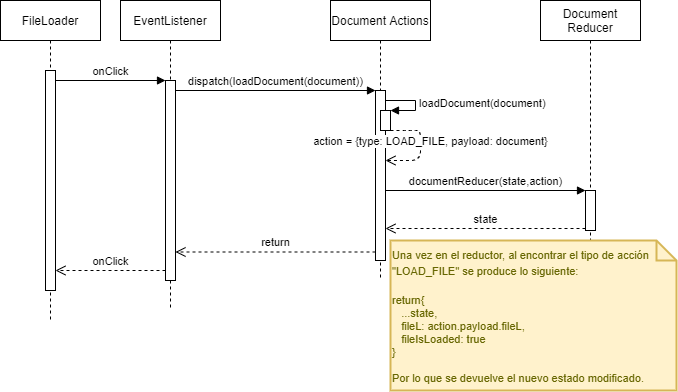

The diagram above was exported from draw.io. Its source (the exported page's mxGraphModel, read from the mxfile embedded in the PNG):
<mxGraphModel dx="1422" dy="692" grid="1" gridSize="10" guides="1" tooltips="1" connect="1" arrows="1" fold="1" page="1" pageScale="1" pageWidth="827" pageHeight="1169" math="0" shadow="0">
  <root>
    <mxCell id="0" />
    <mxCell id="1" parent="0" />
    <mxCell id="SzE4vPEQrfv2yNQokkJQ-1" value="FileLoader" style="shape=umlLifeline;perimeter=lifelinePerimeter;whiteSpace=wrap;html=1;container=1;collapsible=0;recursiveResize=0;outlineConnect=0;" vertex="1" parent="1">
      <mxGeometry x="10" y="10" width="100" height="320" as="geometry" />
    </mxCell>
    <mxCell id="SzE4vPEQrfv2yNQokkJQ-6" value="" style="html=1;points=[];perimeter=orthogonalPerimeter;" vertex="1" parent="SzE4vPEQrfv2yNQokkJQ-1">
      <mxGeometry x="45" y="70" width="10" height="220" as="geometry" />
    </mxCell>
    <mxCell id="SzE4vPEQrfv2yNQokkJQ-2" value="EventListener" style="shape=umlLifeline;perimeter=lifelinePerimeter;whiteSpace=wrap;html=1;container=1;collapsible=0;recursiveResize=0;outlineConnect=0;" vertex="1" parent="1">
      <mxGeometry x="130" y="10" width="100" height="310" as="geometry" />
    </mxCell>
    <mxCell id="SzE4vPEQrfv2yNQokkJQ-7" value="" style="html=1;points=[];perimeter=orthogonalPerimeter;" vertex="1" parent="SzE4vPEQrfv2yNQokkJQ-2">
      <mxGeometry x="45" y="80" width="10" height="200" as="geometry" />
    </mxCell>
    <mxCell id="SzE4vPEQrfv2yNQokkJQ-8" value="onClick" style="html=1;verticalAlign=bottom;endArrow=block;entryX=0;entryY=0;" edge="1" target="SzE4vPEQrfv2yNQokkJQ-7" parent="1" source="SzE4vPEQrfv2yNQokkJQ-6">
      <mxGeometry relative="1" as="geometry">
        <mxPoint x="115" y="80" as="sourcePoint" />
      </mxGeometry>
    </mxCell>
    <mxCell id="SzE4vPEQrfv2yNQokkJQ-9" value="onClick" style="html=1;verticalAlign=bottom;endArrow=open;dashed=1;endSize=8;exitX=0;exitY=0.95;" edge="1" source="SzE4vPEQrfv2yNQokkJQ-7" parent="1" target="SzE4vPEQrfv2yNQokkJQ-6">
      <mxGeometry relative="1" as="geometry">
        <mxPoint x="115" y="156" as="targetPoint" />
      </mxGeometry>
    </mxCell>
    <mxCell id="SzE4vPEQrfv2yNQokkJQ-10" value="Document Actions" style="shape=umlLifeline;perimeter=lifelinePerimeter;whiteSpace=wrap;html=1;container=1;collapsible=0;recursiveResize=0;outlineConnect=0;" vertex="1" parent="1">
      <mxGeometry x="340" y="10" width="100" height="280" as="geometry" />
    </mxCell>
    <mxCell id="SzE4vPEQrfv2yNQokkJQ-11" value="" style="html=1;points=[];perimeter=orthogonalPerimeter;" vertex="1" parent="SzE4vPEQrfv2yNQokkJQ-10">
      <mxGeometry x="45" y="90" width="10" height="170" as="geometry" />
    </mxCell>
    <mxCell id="SzE4vPEQrfv2yNQokkJQ-14" value="" style="html=1;points=[];perimeter=orthogonalPerimeter;" vertex="1" parent="SzE4vPEQrfv2yNQokkJQ-10">
      <mxGeometry x="50" y="110" width="10" height="20" as="geometry" />
    </mxCell>
    <mxCell id="SzE4vPEQrfv2yNQokkJQ-15" value="loadDocument(document)" style="edgeStyle=orthogonalEdgeStyle;html=1;align=left;spacingLeft=2;endArrow=block;rounded=0;entryX=1;entryY=0;" edge="1" target="SzE4vPEQrfv2yNQokkJQ-14" parent="SzE4vPEQrfv2yNQokkJQ-10">
      <mxGeometry relative="1" as="geometry">
        <mxPoint x="55" y="100" as="sourcePoint" />
        <Array as="points">
          <mxPoint x="85" y="100" />
        </Array>
      </mxGeometry>
    </mxCell>
    <mxCell id="SzE4vPEQrfv2yNQokkJQ-16" value="action = {type: LOAD_FILE, payload: document}" style="html=1;verticalAlign=bottom;endArrow=open;dashed=1;endSize=8;" edge="1" parent="SzE4vPEQrfv2yNQokkJQ-10" source="SzE4vPEQrfv2yNQokkJQ-14" target="SzE4vPEQrfv2yNQokkJQ-11">
      <mxGeometry x="0.0526" y="10" relative="1" as="geometry">
        <mxPoint x="160" y="180" as="sourcePoint" />
        <mxPoint x="80" y="180" as="targetPoint" />
        <Array as="points">
          <mxPoint x="80" y="130" />
          <mxPoint x="90" y="130" />
          <mxPoint x="90" y="160" />
        </Array>
        <mxPoint as="offset" />
      </mxGeometry>
    </mxCell>
    <mxCell id="SzE4vPEQrfv2yNQokkJQ-12" value="dispatch(loadDocument(document))" style="html=1;verticalAlign=bottom;endArrow=block;entryX=0;entryY=0;" edge="1" target="SzE4vPEQrfv2yNQokkJQ-11" parent="1" source="SzE4vPEQrfv2yNQokkJQ-7">
      <mxGeometry relative="1" as="geometry">
        <mxPoint x="225" y="100" as="sourcePoint" />
      </mxGeometry>
    </mxCell>
    <mxCell id="SzE4vPEQrfv2yNQokkJQ-13" value="return" style="html=1;verticalAlign=bottom;endArrow=open;dashed=1;endSize=8;exitX=0;exitY=0.95;" edge="1" source="SzE4vPEQrfv2yNQokkJQ-11" parent="1" target="SzE4vPEQrfv2yNQokkJQ-7">
      <mxGeometry relative="1" as="geometry">
        <mxPoint x="225" y="176" as="targetPoint" />
      </mxGeometry>
    </mxCell>
    <mxCell id="SzE4vPEQrfv2yNQokkJQ-17" value="Document Reducer" style="shape=umlLifeline;perimeter=lifelinePerimeter;whiteSpace=wrap;html=1;container=1;collapsible=0;recursiveResize=0;outlineConnect=0;" vertex="1" parent="1">
      <mxGeometry x="550" y="10" width="100" height="260" as="geometry" />
    </mxCell>
    <mxCell id="SzE4vPEQrfv2yNQokkJQ-18" value="" style="html=1;points=[];perimeter=orthogonalPerimeter;" vertex="1" parent="SzE4vPEQrfv2yNQokkJQ-17">
      <mxGeometry x="45" y="190" width="10" height="40" as="geometry" />
    </mxCell>
    <mxCell id="SzE4vPEQrfv2yNQokkJQ-19" value="documentReducer(state,action)" style="html=1;verticalAlign=bottom;endArrow=block;entryX=0;entryY=0;" edge="1" target="SzE4vPEQrfv2yNQokkJQ-18" parent="1" source="SzE4vPEQrfv2yNQokkJQ-11">
      <mxGeometry relative="1" as="geometry">
        <mxPoint x="525" y="200" as="sourcePoint" />
      </mxGeometry>
    </mxCell>
    <mxCell id="SzE4vPEQrfv2yNQokkJQ-20" value="state" style="html=1;verticalAlign=bottom;endArrow=open;dashed=1;endSize=8;exitX=0;exitY=0.95;" edge="1" source="SzE4vPEQrfv2yNQokkJQ-18" parent="1" target="SzE4vPEQrfv2yNQokkJQ-11">
      <mxGeometry relative="1" as="geometry">
        <mxPoint x="525" y="276" as="targetPoint" />
      </mxGeometry>
    </mxCell>
    <mxCell id="SzE4vPEQrfv2yNQokkJQ-21" value="&lt;font style=&quot;font-size: 11px&quot;&gt;Una vez en el reductor, al encontrar el tipo de acción &quot;LOAD_FILE&quot; se produce lo siguiente:&lt;br&gt;&lt;br&gt;&lt;div&gt;&lt;span&gt;return{&lt;/span&gt;&lt;/div&gt;&lt;div&gt;&lt;span&gt;&amp;nbsp; &amp;nbsp;...state,&lt;/span&gt;&lt;/div&gt;&lt;div&gt;&amp;nbsp; &amp;nbsp;fileL: action.payload.fileL,&lt;/div&gt;&lt;div&gt;&amp;nbsp; &amp;nbsp;fileIsLoaded: true&lt;/div&gt;&lt;div&gt;}&lt;/div&gt;&lt;div&gt;&lt;span&gt;&lt;br&gt;&lt;/span&gt;&lt;/div&gt;&lt;div&gt;&lt;span&gt;Por lo que se devuelve el nuevo estado modificado.&lt;/span&gt;&lt;/div&gt;&lt;/font&gt;" style="shape=note;strokeWidth=2;fontSize=14;size=20;whiteSpace=wrap;html=1;fillColor=#fff2cc;strokeColor=#d6b656;fontColor=#666600;align=left;" vertex="1" parent="1">
      <mxGeometry x="400" y="250" width="286" height="150" as="geometry" />
    </mxCell>
  </root>
</mxGraphModel>